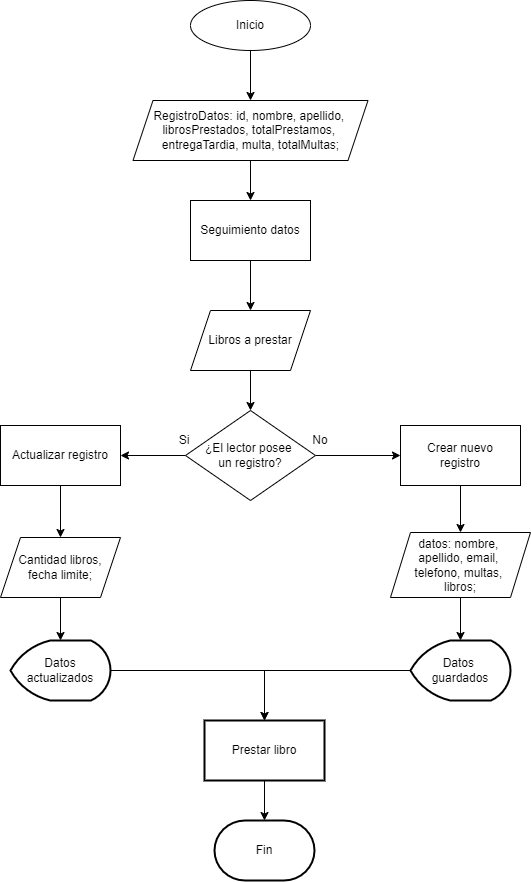

The diagram above was exported from draw.io. Its source (the exported page's mxGraphModel, read from the mxfile embedded in the PNG):
<mxGraphModel dx="788" dy="744" grid="1" gridSize="10" guides="1" tooltips="1" connect="1" arrows="1" fold="1" page="1" pageScale="1" pageWidth="827" pageHeight="1169" math="0" shadow="0">
  <root>
    <mxCell id="WIyWlLk6GJQsqaUBKTNV-0" />
    <mxCell id="WIyWlLk6GJQsqaUBKTNV-1" parent="WIyWlLk6GJQsqaUBKTNV-0" />
    <mxCell id="PTV54sFjzUGWocK57lYg-2" value="" style="edgeStyle=orthogonalEdgeStyle;rounded=0;orthogonalLoop=1;jettySize=auto;html=1;" edge="1" parent="WIyWlLk6GJQsqaUBKTNV-1" source="PTV54sFjzUGWocK57lYg-0" target="PTV54sFjzUGWocK57lYg-1">
      <mxGeometry relative="1" as="geometry" />
    </mxCell>
    <mxCell id="PTV54sFjzUGWocK57lYg-0" value="Inicio" style="ellipse;whiteSpace=wrap;html=1;" vertex="1" parent="WIyWlLk6GJQsqaUBKTNV-1">
      <mxGeometry x="340" y="20" width="120" height="50" as="geometry" />
    </mxCell>
    <mxCell id="PTV54sFjzUGWocK57lYg-4" value="" style="edgeStyle=orthogonalEdgeStyle;rounded=0;orthogonalLoop=1;jettySize=auto;html=1;" edge="1" parent="WIyWlLk6GJQsqaUBKTNV-1" source="PTV54sFjzUGWocK57lYg-1" target="PTV54sFjzUGWocK57lYg-3">
      <mxGeometry relative="1" as="geometry" />
    </mxCell>
    <mxCell id="PTV54sFjzUGWocK57lYg-1" value="RegistroDatos:&amp;nbsp;&lt;span style=&quot;background-color: initial;&quot;&gt;id, nombre, apellido,&amp;nbsp;&lt;/span&gt;&lt;div&gt;librosPrestados, totalPrestamos,&amp;nbsp; entregaTardia, multa, totalMultas;&lt;/div&gt;" style="shape=parallelogram;perimeter=parallelogramPerimeter;whiteSpace=wrap;html=1;fixedSize=1;" vertex="1" parent="WIyWlLk6GJQsqaUBKTNV-1">
      <mxGeometry x="282.5" y="120" width="235" height="60" as="geometry" />
    </mxCell>
    <mxCell id="PTV54sFjzUGWocK57lYg-6" value="" style="edgeStyle=orthogonalEdgeStyle;rounded=0;orthogonalLoop=1;jettySize=auto;html=1;" edge="1" parent="WIyWlLk6GJQsqaUBKTNV-1" source="PTV54sFjzUGWocK57lYg-3" target="PTV54sFjzUGWocK57lYg-5">
      <mxGeometry relative="1" as="geometry" />
    </mxCell>
    <mxCell id="PTV54sFjzUGWocK57lYg-3" value="Seguimiento datos" style="whiteSpace=wrap;html=1;" vertex="1" parent="WIyWlLk6GJQsqaUBKTNV-1">
      <mxGeometry x="340" y="220" width="120" height="60" as="geometry" />
    </mxCell>
    <mxCell id="PTV54sFjzUGWocK57lYg-10" value="" style="edgeStyle=orthogonalEdgeStyle;rounded=0;orthogonalLoop=1;jettySize=auto;html=1;" edge="1" parent="WIyWlLk6GJQsqaUBKTNV-1" source="PTV54sFjzUGWocK57lYg-5" target="PTV54sFjzUGWocK57lYg-9">
      <mxGeometry relative="1" as="geometry" />
    </mxCell>
    <mxCell id="PTV54sFjzUGWocK57lYg-5" value="Libros a prestar" style="shape=parallelogram;perimeter=parallelogramPerimeter;whiteSpace=wrap;html=1;fixedSize=1;" vertex="1" parent="WIyWlLk6GJQsqaUBKTNV-1">
      <mxGeometry x="340" y="330" width="120" height="60" as="geometry" />
    </mxCell>
    <mxCell id="PTV54sFjzUGWocK57lYg-17" value="" style="edgeStyle=orthogonalEdgeStyle;rounded=0;orthogonalLoop=1;jettySize=auto;html=1;" edge="1" parent="WIyWlLk6GJQsqaUBKTNV-1" source="PTV54sFjzUGWocK57lYg-7" target="PTV54sFjzUGWocK57lYg-16">
      <mxGeometry relative="1" as="geometry" />
    </mxCell>
    <mxCell id="PTV54sFjzUGWocK57lYg-7" value="Actualizar registro" style="whiteSpace=wrap;html=1;" vertex="1" parent="WIyWlLk6GJQsqaUBKTNV-1">
      <mxGeometry x="150" y="445" width="120" height="60" as="geometry" />
    </mxCell>
    <mxCell id="PTV54sFjzUGWocK57lYg-11" value="" style="edgeStyle=orthogonalEdgeStyle;rounded=0;orthogonalLoop=1;jettySize=auto;html=1;" edge="1" parent="WIyWlLk6GJQsqaUBKTNV-1" source="PTV54sFjzUGWocK57lYg-9" target="PTV54sFjzUGWocK57lYg-7">
      <mxGeometry relative="1" as="geometry" />
    </mxCell>
    <mxCell id="PTV54sFjzUGWocK57lYg-13" value="" style="edgeStyle=orthogonalEdgeStyle;rounded=0;orthogonalLoop=1;jettySize=auto;html=1;" edge="1" parent="WIyWlLk6GJQsqaUBKTNV-1" source="PTV54sFjzUGWocK57lYg-9" target="PTV54sFjzUGWocK57lYg-12">
      <mxGeometry relative="1" as="geometry" />
    </mxCell>
    <mxCell id="PTV54sFjzUGWocK57lYg-9" value="¿El lector posee&amp;nbsp;&lt;div&gt;un registro?&lt;/div&gt;" style="rhombus;whiteSpace=wrap;html=1;" vertex="1" parent="WIyWlLk6GJQsqaUBKTNV-1">
      <mxGeometry x="335" y="430" width="130" height="90" as="geometry" />
    </mxCell>
    <mxCell id="PTV54sFjzUGWocK57lYg-15" value="" style="edgeStyle=orthogonalEdgeStyle;rounded=0;orthogonalLoop=1;jettySize=auto;html=1;" edge="1" parent="WIyWlLk6GJQsqaUBKTNV-1" source="PTV54sFjzUGWocK57lYg-12" target="PTV54sFjzUGWocK57lYg-14">
      <mxGeometry relative="1" as="geometry" />
    </mxCell>
    <mxCell id="PTV54sFjzUGWocK57lYg-12" value="Crear nuevo&lt;div&gt;registro&lt;/div&gt;" style="whiteSpace=wrap;html=1;" vertex="1" parent="WIyWlLk6GJQsqaUBKTNV-1">
      <mxGeometry x="550" y="445" width="120" height="60" as="geometry" />
    </mxCell>
    <mxCell id="PTV54sFjzUGWocK57lYg-23" value="" style="edgeStyle=orthogonalEdgeStyle;rounded=0;orthogonalLoop=1;jettySize=auto;html=1;" edge="1" parent="WIyWlLk6GJQsqaUBKTNV-1" source="PTV54sFjzUGWocK57lYg-14" target="PTV54sFjzUGWocK57lYg-22">
      <mxGeometry relative="1" as="geometry" />
    </mxCell>
    <mxCell id="PTV54sFjzUGWocK57lYg-14" value="datos: nombre,&amp;nbsp;&lt;div&gt;apellido, email,&amp;nbsp;&lt;/div&gt;&lt;div&gt;telefono,&amp;nbsp;&lt;span style=&quot;background-color: initial;&quot;&gt;multas,&amp;nbsp;&lt;/span&gt;&lt;/div&gt;&lt;div&gt;&lt;span style=&quot;background-color: initial;&quot;&gt;libros;&lt;/span&gt;&lt;/div&gt;" style="shape=parallelogram;perimeter=parallelogramPerimeter;whiteSpace=wrap;html=1;fixedSize=1;" vertex="1" parent="WIyWlLk6GJQsqaUBKTNV-1">
      <mxGeometry x="540" y="552" width="140" height="65" as="geometry" />
    </mxCell>
    <mxCell id="PTV54sFjzUGWocK57lYg-21" value="" style="edgeStyle=orthogonalEdgeStyle;rounded=0;orthogonalLoop=1;jettySize=auto;html=1;" edge="1" parent="WIyWlLk6GJQsqaUBKTNV-1" source="PTV54sFjzUGWocK57lYg-16" target="PTV54sFjzUGWocK57lYg-20">
      <mxGeometry relative="1" as="geometry" />
    </mxCell>
    <mxCell id="PTV54sFjzUGWocK57lYg-16" value="Cantidad libros,&lt;div&gt;fecha limite;&lt;/div&gt;" style="shape=parallelogram;perimeter=parallelogramPerimeter;whiteSpace=wrap;html=1;fixedSize=1;" vertex="1" parent="WIyWlLk6GJQsqaUBKTNV-1">
      <mxGeometry x="150" y="557" width="120" height="60" as="geometry" />
    </mxCell>
    <mxCell id="PTV54sFjzUGWocK57lYg-25" value="" style="edgeStyle=orthogonalEdgeStyle;rounded=0;orthogonalLoop=1;jettySize=auto;html=1;" edge="1" parent="WIyWlLk6GJQsqaUBKTNV-1" source="PTV54sFjzUGWocK57lYg-20" target="PTV54sFjzUGWocK57lYg-24">
      <mxGeometry relative="1" as="geometry" />
    </mxCell>
    <mxCell id="PTV54sFjzUGWocK57lYg-20" value="Datos actualizados" style="strokeWidth=2;html=1;shape=mxgraph.flowchart.display;whiteSpace=wrap;" vertex="1" parent="WIyWlLk6GJQsqaUBKTNV-1">
      <mxGeometry x="160" y="660" width="100" height="60" as="geometry" />
    </mxCell>
    <mxCell id="PTV54sFjzUGWocK57lYg-26" value="" style="edgeStyle=orthogonalEdgeStyle;rounded=0;orthogonalLoop=1;jettySize=auto;html=1;" edge="1" parent="WIyWlLk6GJQsqaUBKTNV-1" source="PTV54sFjzUGWocK57lYg-22" target="PTV54sFjzUGWocK57lYg-24">
      <mxGeometry relative="1" as="geometry" />
    </mxCell>
    <mxCell id="PTV54sFjzUGWocK57lYg-22" value="Datos&amp;nbsp;&lt;div&gt;guardados&lt;/div&gt;" style="strokeWidth=2;html=1;shape=mxgraph.flowchart.display;whiteSpace=wrap;" vertex="1" parent="WIyWlLk6GJQsqaUBKTNV-1">
      <mxGeometry x="560" y="660" width="100" height="60" as="geometry" />
    </mxCell>
    <mxCell id="PTV54sFjzUGWocK57lYg-28" value="" style="edgeStyle=orthogonalEdgeStyle;rounded=0;orthogonalLoop=1;jettySize=auto;html=1;" edge="1" parent="WIyWlLk6GJQsqaUBKTNV-1" source="PTV54sFjzUGWocK57lYg-24" target="PTV54sFjzUGWocK57lYg-29">
      <mxGeometry relative="1" as="geometry">
        <mxPoint x="414" y="850" as="targetPoint" />
      </mxGeometry>
    </mxCell>
    <mxCell id="PTV54sFjzUGWocK57lYg-24" value="Prestar libro" style="whiteSpace=wrap;html=1;strokeWidth=2;" vertex="1" parent="WIyWlLk6GJQsqaUBKTNV-1">
      <mxGeometry x="354" y="740" width="120" height="60" as="geometry" />
    </mxCell>
    <mxCell id="PTV54sFjzUGWocK57lYg-29" value="Fin" style="strokeWidth=2;html=1;shape=mxgraph.flowchart.terminator;whiteSpace=wrap;" vertex="1" parent="WIyWlLk6GJQsqaUBKTNV-1">
      <mxGeometry x="364" y="840" width="100" height="60" as="geometry" />
    </mxCell>
    <mxCell id="PTV54sFjzUGWocK57lYg-30" value="Si" style="text;html=1;align=center;verticalAlign=middle;whiteSpace=wrap;rounded=0;" vertex="1" parent="WIyWlLk6GJQsqaUBKTNV-1">
      <mxGeometry x="304" y="445" width="60" height="30" as="geometry" />
    </mxCell>
    <mxCell id="PTV54sFjzUGWocK57lYg-31" value="No" style="text;html=1;align=center;verticalAlign=middle;whiteSpace=wrap;rounded=0;" vertex="1" parent="WIyWlLk6GJQsqaUBKTNV-1">
      <mxGeometry x="440" y="445" width="60" height="30" as="geometry" />
    </mxCell>
  </root>
</mxGraphModel>